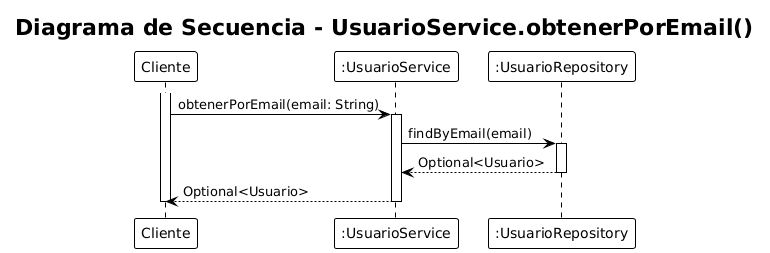

The diagram above was rendered by PlantUML. Its source (embedded in the PNG):
@startuml
!theme plain
title "Diagrama de Secuencia - UsuarioService.obtenerPorEmail()"

participant "Cliente" as C
participant ":UsuarioService" as US
participant ":UsuarioRepository" as UR

activate C
C -> US: obtenerPorEmail(email: String)
activate US

US -> UR: findByEmail(email)
activate UR
UR --> US: Optional<Usuario>
deactivate UR

US --> C: Optional<Usuario>
deactivate US
deactivate C
@enduml